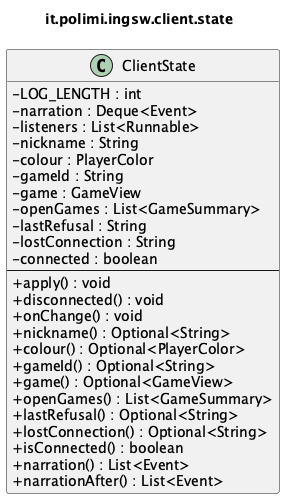

The diagram above was rendered by PlantUML. Its source (embedded in the PNG):
@startuml it_polimi_ingsw_client_state
' Generated by tools/uml/generate-detailed.py. Do not edit by hand.
!pragma layout smetana
skinparam shadowing false
skinparam classAttributeIconSize 0
title it.polimi.ingsw.client.state

class ClientState {
  -LOG_LENGTH : int
  -narration : Deque<Event>
  -listeners : List<Runnable>
  -nickname : String
  -colour : PlayerColor
  -gameId : String
  -game : GameView
  -openGames : List<GameSummary>
  -lastRefusal : String
  -lostConnection : String
  -connected : boolean
  --
  +apply() : void
  +disconnected() : void
  +onChange() : void
  +nickname() : Optional<String>
  +colour() : Optional<PlayerColor>
  +gameId() : Optional<String>
  +game() : Optional<GameView>
  +openGames() : List<GameSummary>
  +lastRefusal() : Optional<String>
  +lostConnection() : Optional<String>
  +isConnected() : boolean
  +narration() : List<Event>
  +narrationAfter() : List<Event>
}

@enduml